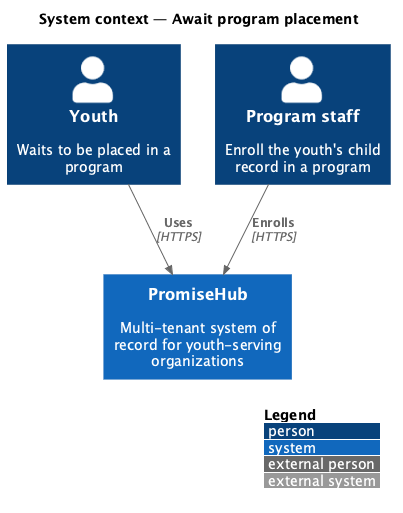

The diagram above was rendered by PlantUML. Its source (embedded in the PNG):
@startuml
!include <C4/C4_Context>
LAYOUT_WITH_LEGEND()
title System context — Await program placement
Person(user, "Youth", "Waits to be placed in a program")
Person(staff, "Program staff", "Enroll the youth's child record in a program")
System(ph, "PromiseHub", "Multi-tenant system of record for youth-serving organizations")
Rel(user, ph, "Uses", "HTTPS")
Rel(staff, ph, "Enrolls", "HTTPS")
@enduml